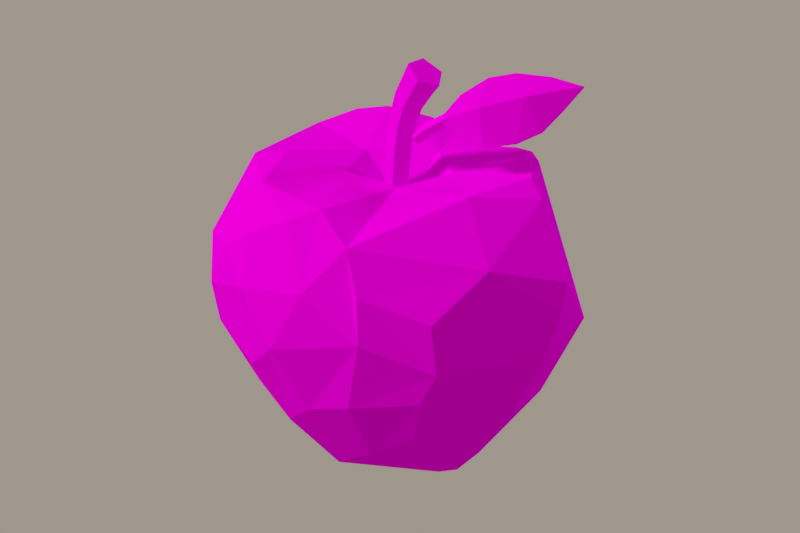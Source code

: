 # Source: CI05_DiamondApple.blend  (saved by Blender 5.3.31; exported with 4.5.12 LTS)
import bpy
from mathutils import Matrix  # noqa: F401  (used for matrix-valued properties, if any)

bpy.ops.wm.read_factory_settings(use_empty=True)
scene = bpy.context.scene
scene.name = 'Scene'

# ---- collections
col_shelf = bpy.data.collections.new('shelf'); scene.collection.children.link(col_shelf)

# ---- images (referenced by path relative to the original .blend; pixels are not part of the script)
import os
ASSET_DIR = os.environ.get("B2B_ASSET_DIR", "")  # directory of the original .blend (textures are referenced by path, not embedded)
HERE = os.path.dirname(os.path.abspath(__file__))  # packed textures are extracted next to this script under _unpacked/

def load_image(name, relpath, width, height, colorspace="sRGB"):
    """Load a texture the original file referenced (path relative to the .blend, or extracted next to this script)."""
    p = next((c for c in (os.path.join(HERE, relpath), os.path.join(ASSET_DIR, relpath)) if relpath and os.path.exists(c)), "")
    if p:
        img = bpy.data.images.load(p, check_existing=True)
        img.name = name
    else:  # same state as the original file: an image datablock whose file is absent (Cycles renders it pink)
        img = bpy.data.images.new(name, width, height)
        img.source = "FILE"
        img.filepath = "//" + (relpath or name)
    img.colorspace_settings.name = colorspace
    return img
img_t_ci05_diamondapple_png = load_image('T_CI05_DiamondApple.png', 'T_CI05_DiamondApple.png', 1024, 1024, 'sRGB')

# ---- materials (node trees are filled in below, after node groups)
mat_m_ci05_diamondapple = bpy.data.materials.new('M_CI05_DiamondApple')

# ---- material node trees
mat_m_ci05_diamondapple.use_nodes = True; mat_m_ci05_diamondapple.node_tree.nodes.clear()
_N = mat_m_ci05_diamondapple.node_tree.nodes; _L = mat_m_ci05_diamondapple.node_tree.links
n0 = _N.new('ShaderNodeBsdfPrincipled'); n0.name = 'Principled BSDF'; n0.location = (-200, 100)
n0.inputs[2].default_value = 1.0
n0.inputs[10].default_value = 0.005
n0.inputs[13].default_value = 0.0
n1 = _N.new('ShaderNodeOutputMaterial'); n1.name = 'Material Output'; n1.location = (200, 100)
n2 = _N.new('ShaderNodeTexImage'); n2.name = 'Image Texture'; n2.location = (0, 0)
n2.image = img_t_ci05_diamondapple_png
n2.interpolation = 'Closest'
_L.new(n0.outputs[0], n1.inputs[0])
_L.new(n2.outputs[0], n0.inputs[0])
n1.is_active_output = True

# ---- world
world_w_001 = bpy.data.worlds.new('W.001'); scene.world = world_w_001
world_w_001.use_nodes = True; world_w_001.node_tree.nodes.clear()
_N = world_w_001.node_tree.nodes; _L = world_w_001.node_tree.links
n0 = _N.new('ShaderNodeBackground'); n0.name = 'Background'; n0.location = (-200, 100)
n0.inputs[0].default_value = (0.25, 0.22, 0.19, 1.0)
n0.inputs[1].default_value = 1.4
n1 = _N.new('ShaderNodeOutputWorld'); n1.name = 'World Output'; n1.location = (200, 100)
_L.new(n0.outputs[0], n1.inputs[0])
n1.is_active_output = True

# ---- cameras
cam_cam_004 = bpy.data.cameras.new('Cam.004')
cam_cam_004.clip_start = 0.005
cam_cam_004.clip_end = 100.0
cam_cam_004.lens = 113.6

# ---- lights
light_sun_002 = bpy.data.lights.new('sun.002', 'SUN')
light_sun_002.color = (1.0, 0.95, 0.88)
light_sun_002.angle = 0.1745
light_sun_002.energy = 1.6
light_sun_003 = bpy.data.lights.new('sun.003', 'SUN')
light_sun_003.color = (0.85, 0.9, 1.0)
light_sun_003.angle = 0.1745
light_sun_003.energy = 0.5

# ---- meshes
me_ci05_diamondapple = bpy.data.meshes.new('CI05_DiamondApple')
me_ci05_diamondapple.from_pydata([(-0.006952, 0.05067, 0.1536), (-0.02074, 0.04951, 0.1582), (-0.04108, 0.0402, 0.1619), (-0.05537, 0.03303, 0.1592), (-0.07015, 0.02017, 0.152), (-0.08843, 0.001324, 0.1263), (-0.09204, -0.01008, 0.09774), (-0.07628, -0.01805, 0.05217), (-0.05659, -0.01841, 0.02353), (-0.04841, -0.01781, 0.01408), (-0.03196, -0.0113, 0.003354), (-0.0211, -0.00727, 0.001201), (-0.005782, -0.001819, 0.003416), (0.01648, -0.005557, 0.0), (0.0348, -0.0122, 0.005443), (0.04924, -0.01697, 0.01665), (0.06181, -0.0175, 0.03282), (0.07869, -0.01729, 0.06258), (0.09058, -0.01213, 0.09303), (0.09204, -0.004243, 0.1125), (0.09115, -0.0003937, 0.1243), (0.07129, 0.008054, 0.1535), (0.06088, 0.01448, 0.1588), (0.05196, 0.0342, 0.158), (0.04252, 0.04304, 0.1576), (0.03141, 0.04623, 0.1561), (0.01353, 0.04704, 0.1522), (0.003421, 0.04912, 0.1521), (-0.05256, -0.03961, 0.158), (-0.0363, -0.03529, 0.1617), (-0.03043, -0.05655, 0.155), (-0.002127, -0.07091, 0.1497), (-0.07288, -0.05114, 0.1171), (0.02902, -0.06844, 0.1462), (0.054, -0.02074, 0.1595), (0.01138, -0.06387, 0.1564), (0.07418, -0.0334, 0.1368), (0.06445, -0.058, 0.1186), (0.04164, -0.07654, 0.1091), (0.01542, -0.08165, 0.126), (-0.01969, -0.0831, 0.1178), (-5.706e-05, -0.08633, 0.09596), (-0.05139, -0.07223, 0.1055), (-0.0743, -0.04872, 0.08861), (-0.06355, -0.0535, 0.07318), (-0.04968, -0.07035, 0.0855), (-0.01786, -0.08081, 0.07963), (-0.04341, -0.05421, 0.04697), (0.01157, -0.0759, 0.0655), (0.0327, -0.07366, 0.07368), (0.0598, -0.05912, 0.07974), (0.02928, -0.05505, 0.03799), (-0.009691, -0.0675, 0.04636), (0.06705, -0.0575, 0.09611), (0.05088, -0.05218, 0.0543), (-0.02179, -0.07406, 0.1399), (0.0384, -0.07313, 0.1288), (-0.0385, -0.07346, 0.1289), (-0.0002565, 4.473e-05, 0.1318), (0.01454, -0.0193, 0.1528), (0.02246, 0.009974, 0.1523), (0.0037, 0.02393, 0.1535), (-0.0249, 0.005362, 0.1531), (-0.01438, -0.01985, 0.153), (-0.004034, 0.04481, 0.003614), (-0.02992, 0.02409, 0.003614), (-0.02084, -0.008713, 0.003614), (0.01974, -0.01017, 0.003614), (0.02683, 0.0267, 0.003614), (-0.004256, 0.01204, 0.01461), (-0.03054, 0.05507, 0.03438), (0.04434, 0.07163, 0.08195), (0.06771, 0.02294, 0.04864), (-0.008519, 0.08633, 0.1087), (-0.0749, 0.04881, 0.09049), (0.001788, 0.0737, 0.05829), (-0.05914, 0.02856, 0.03796), (0.08046, 0.03598, 0.08751), (-0.0423, 0.06851, 0.07023), (-0.0002534, -0.04552, 0.01377), (0.0345, 0.05169, 0.03294), (-0.05033, 0.07046, 0.1205), (0.005739, 4.473e-05, 0.12), (0.001596, 0.005751, 0.1199), (-0.005107, 0.003571, 0.1196), (-0.005107, -0.003482, 0.1196), (0.001596, -0.005662, 0.1199), (0.00473, 4.473e-05, 0.1483), (0.0005151, 0.005846, 0.1483), (-0.006305, 0.00363, 0.1483), (-0.006305, -0.003541, 0.1483), (0.0005151, -0.005757, 0.1483), (0.00599, 4.473e-05, 0.1603), (0.001668, 0.006036, 0.1608), (-0.005325, 0.003748, 0.1617), (-0.005325, -0.003658, 0.1617), (0.001668, -0.005947, 0.1608), (0.008116, 4.473e-05, 0.1724), (0.003689, 0.006322, 0.1735), (-0.003474, 0.003924, 0.1752), (-0.003474, -0.003835, 0.1752), (0.003689, -0.006232, 0.1735), (0.0124, 4.473e-05, 0.1828), (0.007877, 0.006892, 0.1849), (0.000565, 0.004277, 0.1883), (0.000565, -0.004187, 0.1883), (0.007877, -0.006803, 0.1849), (0.01806, 4.473e-05, 0.1905), (0.01338, 0.007653, 0.1934), (0.005813, 0.004747, 0.1982), (0.005813, -0.004658, 0.1982), (0.01338, -0.007564, 0.1934), (0.0217, 4.473e-05, 0.1949), (0.01675, 0.008224, 0.1982), (0.008747, 0.0051, 0.2035), (0.008747, -0.00501, 0.2035), (0.01675, -0.008134, 0.1982), (0.02225, -0.0008315, 0.1801), (0.03939, 0.004776, 0.1879), (0.05581, 0.0149, 0.1937), (0.07284, 0.03243, 0.1973), (0.02741, 0.007815, 0.1904), (0.03574, 0.01596, 0.1976), (0.0459, 0.02207, 0.2002), (0.05955, 0.028, 0.1998), (0.03219, 0.0003134, 0.1747), (0.04332, 0.003355, 0.1714), (0.05507, 0.01025, 0.1741), (0.06334, 0.01714, 0.1793), (0.06806, 0.02426, 0.1874), (0.02146, 0.000921, 0.179), (0.0386, 0.006529, 0.1868), (0.05503, 0.01666, 0.1927), (0.07205, 0.03418, 0.1962), (0.02662, 0.009568, 0.1894), (0.03495, 0.01771, 0.1966), (0.04512, 0.02383, 0.1991), (0.05876, 0.02975, 0.1987), (0.0314, 0.002066, 0.1736), (0.04253, 0.005107, 0.1704), (0.05429, 0.01201, 0.173), (0.06255, 0.0189, 0.1782), (0.06727, 0.02601, 0.1864), (0.007317, 4.473e-05, 0.1712), (0.009401, -0.003155, 0.1688), (0.01149, 4.473e-05, 0.1663), (0.009401, 0.003245, 0.1688), (0.01415, 6.389e-05, 0.1768), (0.01621, -0.002938, 0.1746), (0.01778, 2.556e-05, 0.172), (0.01572, 0.003027, 0.1742), (0.02359, 0.002198, 0.1828), (0.02545, -0.0003947, 0.181), (0.02655, 0.00212, 0.1785), (0.02469, 0.004712, 0.1803)], [], [(23, 77, 71, 24), (19, 36, 53, 18), (6, 74, 76, 7), (22, 60, 59, 34), (31, 55, 40, 39), (70, 76, 74, 78), (48, 52, 79, 51), (52, 46, 45, 47), (65, 9, 8, 76), (50, 54, 16, 17), (15, 51, 79, 14), (59, 63, 30, 35), (18, 17, 72, 77), (28, 57, 55, 30), (23, 24, 25, 60), (8, 47, 44, 7), (80, 71, 77, 72), (45, 46, 40, 42), (56, 37, 36, 33), (64, 70, 78, 75), (23, 21, 20, 77), (53, 38, 49, 50), (52, 48, 41, 46), (5, 4, 81, 74), (18, 53, 50, 17), (51, 54, 50, 49), (68, 72, 16, 15), (64, 75, 71, 80), (42, 43, 44, 45), (39, 33, 35, 31), (76, 70, 64, 65), (38, 41, 48, 49), (2, 3, 4, 62), (52, 47, 9, 79), (26, 27, 0, 61), (54, 51, 15, 16), (10, 11, 12, 66), (67, 79, 66, 12), (2, 62, 61, 1), (38, 56, 33, 39), (56, 38, 53, 37), (73, 78, 81), (25, 71, 73), (32, 5, 6), (28, 5, 32), (2, 81, 3), (77, 19, 18), (58, 62, 63), (28, 32, 57), (57, 32, 42), (3, 81, 4), (4, 5, 28), (28, 62, 4), (74, 81, 78), (6, 5, 74), (9, 65, 10), (75, 78, 73), (73, 71, 75), (51, 49, 48), (67, 14, 79), (9, 10, 79), (68, 64, 80), (80, 72, 68), (15, 14, 68), (73, 27, 26), (26, 25, 73), (71, 25, 24), (81, 2, 1), (19, 77, 20), (34, 21, 22), (23, 60, 22), (22, 21, 23), (59, 33, 34), (58, 63, 59), (59, 60, 58), (8, 7, 76), (8, 9, 47), (46, 41, 40), (40, 57, 42), (41, 38, 39), (39, 40, 41), (66, 79, 10), (13, 67, 12), (13, 14, 67), (13, 68, 14), (72, 17, 16), (61, 60, 25), (25, 26, 61), (58, 60, 61), (61, 62, 58), (43, 32, 6), (6, 7, 43), (42, 32, 43), (73, 81, 0), (81, 1, 0), (0, 27, 73), (1, 61, 0), (34, 33, 36), (36, 21, 34), (36, 20, 21), (19, 20, 36), (36, 37, 53), (28, 30, 29), (29, 30, 63), (29, 62, 28), (29, 63, 62), (31, 30, 55), (57, 40, 55), (33, 59, 35), (35, 30, 31), (11, 10, 65), (69, 13, 12), (68, 13, 69), (64, 68, 69), (69, 65, 64), (12, 11, 69), (69, 11, 65), (44, 43, 7), (47, 45, 44), (82, 83, 88, 87), (83, 84, 89, 88), (84, 85, 90, 89), (85, 86, 91, 90), (86, 82, 87, 91), (87, 88, 93, 92), (88, 89, 94, 93), (89, 90, 95, 94), (90, 91, 96, 95), (91, 87, 92, 96), (92, 93, 98, 97), (93, 94, 99, 98), (94, 95, 100, 99), (95, 96, 101, 100), (96, 92, 97, 101), (97, 98, 103, 102), (98, 99, 104, 103), (99, 100, 105, 104), (100, 101, 106, 105), (101, 97, 102, 106), (102, 103, 108, 107), (103, 104, 109, 108), (104, 105, 110, 109), (105, 106, 111, 110), (106, 102, 107, 111), (107, 108, 113, 112), (108, 109, 114, 113), (109, 110, 115, 114), (110, 111, 116, 115), (111, 107, 112, 116), (86, 85, 84, 83, 82), (112, 113, 114, 115, 116), (117, 118, 121), (118, 122, 121), (118, 123, 122), (118, 119, 123), (119, 124, 123), (119, 120, 124), (117, 125, 126), (117, 126, 118), (118, 126, 127), (118, 127, 119), (119, 127, 128), (119, 128, 129), (119, 129, 120), (130, 134, 131), (131, 134, 135), (131, 135, 136), (131, 136, 132), (132, 136, 137), (132, 137, 133), (130, 139, 138), (130, 131, 139), (131, 140, 139), (131, 132, 140), (132, 141, 140), (132, 142, 141), (132, 133, 142), (117, 121, 134, 130), (121, 122, 135, 134), (122, 123, 136, 135), (123, 124, 137, 136), (124, 120, 133, 137), (120, 129, 142, 133), (129, 128, 141, 142), (128, 127, 140, 141), (127, 126, 139, 140), (126, 125, 138, 139), (125, 117, 130, 138), (143, 144, 148, 147), (144, 145, 149, 148), (145, 146, 150, 149), (146, 143, 147, 150), (147, 148, 152, 151), (148, 149, 153, 152), (149, 150, 154, 153), (150, 147, 151, 154), (146, 145, 144, 143), (151, 152, 153, 154)])
_uv = me_ci05_diamondapple.uv_layers.new(name='UVMap')
_uv.uv.foreach_set('vector', [0.2421, 0.01648, 0.2585, 0.1601, 0.1266, 0.1295, 0.209, 0.006719, 0.8334, 0.7557, 0.7523, 0.8291, 0.6802, 0.7611, 0.8094, 0.7203, 0.007262, 0.4467, 0.1719, 0.4441, 0.1516, 0.5987, 0.01556, 0.5769, 0.3187, 0.9125, 0.4229, 0.9235, 0.4453, 0.9812, 0.3386, 0.9812, 0.8025, 0.5426, 0.8468, 0.5045, 0.9039, 0.5274, 0.8504, 0.6035, 0.6537, 0.5179, 0.7523, 0.53, 0.7562, 0.6798, 0.6593, 0.6205, 0.3711, 0.6406, 0.4504, 0.6454, 0.5015, 0.7371, 0.3967, 0.737, 0.3023, 0.3647, 0.3876, 0.316, 0.45, 0.3779, 0.3563, 0.4406, 0.1719, 0.7124, 0.0488, 0.6955, 0.03841, 0.6652, 0.1516, 0.5987, 0.2613, 0.7301, 0.3274, 0.7575, 0.3621, 0.864, 0.2765, 0.8578, 0.4155, 0.8635, 0.3967, 0.737, 0.5015, 0.7371, 0.4657, 0.8631, 0.5917, 0.8555, 0.5276, 0.8142, 0.5185, 0.726, 0.6187, 0.7693, 0.3496, 0.2171, 0.3111, 0.2951, 0.2234, 0.2687, 0.2585, 0.1601, 0.7955, 0.3825, 0.8862, 0.4684, 0.8468, 0.5045, 0.8011, 0.457, 0.7281, 0.1477, 0.6984, 0.1633, 0.6676, 0.1672, 0.6676, 0.09973, 0.3249, 0.5546, 0.3563, 0.4406, 0.4446, 0.4445, 0.4177, 0.5546, 0.101, 0.2698, 0.1266, 0.1295, 0.2585, 0.1601, 0.2234, 0.2687, 0.45, 0.3779, 0.3876, 0.316, 0.4729, 0.2739, 0.4959, 0.3557, 0.6313, 0.8734, 0.6809, 0.8082, 0.7523, 0.8291, 0.6421, 0.9249, 0.6081, 0.4244, 0.6537, 0.5179, 0.6593, 0.6205, 0.5497, 0.5746, 0.9239, 0.9249, 0.8626, 0.8746, 0.8448, 0.7804, 0.9312, 0.739, 0.2189, 0.7265, 0.235, 0.6376, 0.317, 0.6678, 0.2613, 0.7301, 0.4504, 0.6454, 0.3711, 0.6406, 0.3338, 0.5702, 0.3999, 0.5717, 0.6723, 0.2675, 0.6417, 0.3593, 0.504, 0.3366, 0.5376, 0.2258, 0.2018, 0.8529, 0.2189, 0.7265, 0.2613, 0.7301, 0.2765, 0.8578, 0.3967, 0.737, 0.3274, 0.7575, 0.2613, 0.7301, 0.317, 0.6678, 0.09938, 0.3739, 0.2234, 0.2687, 0.2552, 0.3657, 0.2164, 0.4041, 0.006432, 0.3557, 0.01461, 0.1908, 0.1266, 0.1295, 0.101, 0.2698, 0.4959, 0.3557, 0.4946, 0.4536, 0.4446, 0.4445, 0.45, 0.3779, 0.8504, 0.6035, 0.7772, 0.6113, 0.7666, 0.5621, 0.8025, 0.5426, 0.7523, 0.53, 0.6537, 0.5179, 0.6081, 0.4244, 0.6941, 0.4277, 0.235, 0.6376, 0.3338, 0.5702, 0.3711, 0.6406, 0.317, 0.6678, 0.4489, 0.613, 0.4714, 0.5851, 0.5125, 0.561, 0.5125, 0.6874, 0.3023, 0.3647, 0.3563, 0.4406, 0.2915, 0.5535, 0.2161, 0.4277, 0.7978, 0.01318, 0.8169, 0.009538, 0.8395, 0.006802, 0.8221, 0.0755, 0.3274, 0.7575, 0.3967, 0.737, 0.4155, 0.8635, 0.3621, 0.864, 0.1219, 0.07692, 0.09161, 0.07968, 0.04851, 0.07228, 0.09254, 0.07228, 0.6647, 0.03884, 0.7718, 0.007473, 0.7393, 0.1159, 0.6981, 0.1018, 0.9218, 0.03762, 0.8787, 0.1299, 0.8221, 0.0755, 0.8746, 0.01068, 0.856, 0.6609, 0.812, 0.6437, 0.7772, 0.6113, 0.8504, 0.6035, 0.2077, 0.6182, 0.235, 0.6376, 0.2189, 0.7265, 0.1834, 0.6975, 0.5497, 0.7148, 0.6593, 0.6205, 0.6661, 0.7562, 0.6009, 0.0253, 0.6593, 0.2094, 0.5308, 0.2094, 0.8109, 0.2334, 0.6723, 0.2675, 0.6878, 0.1896, 0.807, 0.3593, 0.6723, 0.2675, 0.8109, 0.2334, 0.4092, 0.04271, 0.4107, 0.1816, 0.3676, 0.04355, 0.2585, 0.1601, 0.3544, 0.1622, 0.3496, 0.2171, 0.7926, 0.1473, 0.8787, 0.1299, 0.8615, 0.1946, 0.7955, 0.3825, 0.9184, 0.3625, 0.8862, 0.4684, 0.8862, 0.4684, 0.9184, 0.3625, 0.9484, 0.4434, 0.3676, 0.04355, 0.4107, 0.1816, 0.3212, 0.04404, 0.6417, 0.3593, 0.6723, 0.2675, 0.807, 0.3593, 0.5695, 0.8843, 0.6312, 0.9937, 0.5132, 0.9937, 0.7562, 0.6798, 0.6661, 0.7562, 0.6593, 0.6205, 0.007262, 0.4467, 0.02636, 0.3739, 0.1719, 0.4441, 0.827, 0.3484, 0.827, 0.2231, 0.8621, 0.3104, 0.5497, 0.5746, 0.6593, 0.6205, 0.5497, 0.7148, 0.006432, 0.06413, 0.1266, 0.1295, 0.01461, 0.1908, 0.3967, 0.737, 0.317, 0.6678, 0.3711, 0.6406, 0.6647, 0.03884, 0.6407, 0.007473, 0.7718, 0.007473, 0.2915, 0.5535, 0.2421, 0.5528, 0.2161, 0.4277, 0.09938, 0.3739, 0.006432, 0.3557, 0.101, 0.2698, 0.101, 0.2698, 0.2234, 0.2687, 0.09938, 0.3739, 0.2164, 0.4041, 0.1709, 0.4257, 0.09938, 0.3739, 0.5308, 0.2094, 0.5311, 0.05333, 0.5557, 0.04424, 0.5557, 0.04424, 0.6009, 0.0253, 0.5308, 0.2094, 0.6593, 0.2094, 0.6009, 0.0253, 0.6271, 0.0109, 0.4107, 0.1816, 0.4092, 0.04271, 0.4686, 0.05493, 0.3544, 0.1622, 0.2585, 0.1601, 0.3547, 0.1307, 0.7801, 0.9125, 0.8626, 0.8746, 0.8758, 0.9055, 0.341, 0.8783, 0.4229, 0.9235, 0.3187, 0.9125, 0.8758, 0.9055, 0.8626, 0.8746, 0.9239, 0.9249, 0.9905, 0.3812, 0.8891, 0.3217, 0.9905, 0.2774, 0.5185, 0.8999, 0.5276, 0.8142, 0.5917, 0.8555, 0.4309, 0.9017, 0.5015, 0.8698, 0.5015, 0.9499, 0.03841, 0.6652, 0.01556, 0.5769, 0.1516, 0.5987, 0.3249, 0.5546, 0.2915, 0.5535, 0.3563, 0.4406, 0.3876, 0.316, 0.3949, 0.2612, 0.4729, 0.2739, 0.9039, 0.5274, 0.8862, 0.4684, 0.9484, 0.4434, 0.3338, 0.5702, 0.235, 0.6376, 0.2526, 0.5702, 0.8504, 0.6035, 0.9039, 0.5274, 0.9366, 0.5824, 0.7393, 0.1159, 0.7718, 0.007473, 0.7651, 0.1312, 0.5154, 0.0264, 0.5281, 0.03906, 0.4606, 0.03906, 0.3645, 0.3093, 0.3645, 0.2603, 0.375, 0.296, 0.06511, 0.8597, 0.15, 0.8358, 0.07331, 0.9093, 0.2234, 0.2687, 0.3111, 0.2951, 0.2552, 0.3657, 0.8961, 0.1235, 0.9374, 0.0954, 0.9374, 0.1953, 0.6009, 0.0253, 0.5557, 0.04424, 0.514, 0.007579, 0.7732, 0.6273, 0.8312, 0.6899, 0.7732, 0.7124, 0.8221, 0.0755, 0.8787, 0.1299, 0.7926, 0.1473, 0.7912, 0.1662, 0.8109, 0.2334, 0.6878, 0.1896, 0.5404, 0.5456, 0.4177, 0.5546, 0.4946, 0.4536, 0.4959, 0.3557, 0.5539, 0.4166, 0.4946, 0.4536, 0.5308, 0.2094, 0.4107, 0.1816, 0.5054, 0.05852, 0.4107, 0.1816, 0.4686, 0.05493, 0.5054, 0.05852, 0.5054, 0.05852, 0.5311, 0.05333, 0.5308, 0.2094, 0.8746, 0.01068, 0.8221, 0.0755, 0.8395, 0.006802, 0.7801, 0.9125, 0.6421, 0.9249, 0.7523, 0.8291, 0.7523, 0.8291, 0.8626, 0.8746, 0.7801, 0.9125, 0.7523, 0.8291, 0.8448, 0.7804, 0.8626, 0.8746, 0.8334, 0.7557, 0.8448, 0.7804, 0.7523, 0.8291, 0.7523, 0.8291, 0.6809, 0.8082, 0.6802, 0.7611, 0.7955, 0.3825, 0.8011, 0.457, 0.7666, 0.4129, 0.9218, 0.2362, 0.9007, 0.2937, 0.8615, 0.1946, 0.6134, 0.8959, 0.6312, 0.9937, 0.5695, 0.8843, 0.9218, 0.2362, 0.8615, 0.1946, 0.8787, 0.1299, 0.8025, 0.5426, 0.8011, 0.457, 0.8468, 0.5045, 0.8862, 0.4684, 0.9039, 0.5274, 0.8468, 0.5045, 0.2714, 0.1406, 0.2714, 0.006734, 0.3187, 0.1152, 0.7666, 0.5621, 0.8011, 0.457, 0.8025, 0.5426, 0.8843, 0.288, 0.8621, 0.3104, 0.827, 0.2231, 0.928, 0.6798, 0.868, 0.7328, 0.8816, 0.6819, 0.15, 0.8358, 0.06511, 0.8597, 0.06893, 0.7849, 0.1475, 0.7405, 0.15, 0.8358, 0.06893, 0.7849, 0.06893, 0.7849, 0.06511, 0.7123, 0.1475, 0.7405, 0.8816, 0.6819, 0.868, 0.6518, 0.928, 0.6798, 0.928, 0.6798, 0.868, 0.6518, 0.9254, 0.5985, 0.4446, 0.4445, 0.4946, 0.4536, 0.4177, 0.5546, 0.3563, 0.4406, 0.45, 0.3779, 0.4446, 0.4445, 0.7675, 0.3725, 0.7687, 0.3909, 0.7059, 0.4044, 0.7051, 0.3856, 0.006628, 0.6877, 0.02493, 0.6838, 0.04212, 0.758, 0.02337, 0.7612, 0.559, 0.5115, 0.5404, 0.5125, 0.5404, 0.4406, 0.5593, 0.4397, 0.1847, 0.8288, 0.1672, 0.8312, 0.1697, 0.7619, 0.1875, 0.7589, 0.3042, 0.8883, 0.3047, 0.9062, 0.2482, 0.8918, 0.2475, 0.8735, 0.7051, 0.3856, 0.7059, 0.4044, 0.6762, 0.4076, 0.6765, 0.3881, 0.02337, 0.7612, 0.04212, 0.758, 0.04631, 0.793, 0.02665, 0.7941, 0.3626, 0.246, 0.3626, 0.2269, 0.3957, 0.2273, 0.3957, 0.2471, 0.1875, 0.7589, 0.1697, 0.7619, 0.1672, 0.7326, 0.1855, 0.7275, 0.2475, 0.8735, 0.2482, 0.8918, 0.2221, 0.8891, 0.2202, 0.8701, 0.6765, 0.3881, 0.6762, 0.4076, 0.6451, 0.4093, 0.6468, 0.3889, 0.02665, 0.7941, 0.04631, 0.793, 0.04843, 0.8287, 0.02778, 0.8276, 0.3957, 0.2471, 0.3957, 0.2273, 0.4303, 0.2275, 0.4303, 0.2482, 0.1899, 0.4537, 0.2078, 0.4612, 0.2011, 0.4897, 0.1819, 0.4838, 0.2202, 0.8701, 0.2221, 0.8891, 0.1947, 0.8882, 0.1914, 0.8682, 0.6468, 0.3889, 0.6451, 0.4093, 0.6138, 0.4072, 0.618, 0.3851, 0.02778, 0.8276, 0.04843, 0.8287, 0.04484, 0.8639, 0.0228, 0.8588, 0.4303, 0.2482, 0.4303, 0.2275, 0.4663, 0.2268, 0.4663, 0.2494, 0.1819, 0.4838, 0.2011, 0.4897, 0.2001, 0.519, 0.1789, 0.5163, 0.1914, 0.8682, 0.1947, 0.8882, 0.1676, 0.8924, 0.1619, 0.8709, 0.618, 0.3851, 0.6138, 0.4072, 0.5872, 0.4017, 0.5938, 0.3776, 0.0228, 0.8588, 0.04484, 0.8639, 0.03665, 0.8914, 0.01299, 0.8829, 0.4663, 0.2494, 0.4663, 0.2268, 0.4963, 0.2255, 0.4963, 0.2506, 0.1789, 0.5163, 0.2001, 0.519, 0.2045, 0.5443, 0.1811, 0.5443, 0.1619, 0.8709, 0.1676, 0.8924, 0.1444, 0.9006, 0.1363, 0.8771, 0.5938, 0.3776, 0.5872, 0.4017, 0.572, 0.3984, 0.5794, 0.3725, 0.01299, 0.8829, 0.03665, 0.8914, 0.03184, 0.9062, 0.006628, 0.8965, 0.4963, 0.2506, 0.4963, 0.2255, 0.5125, 0.2246, 0.5125, 0.2515, 0.1811, 0.5443, 0.2045, 0.5443, 0.2078, 0.5588, 0.1827, 0.5593, 0.1363, 0.8771, 0.1444, 0.9006, 0.1307, 0.9062, 0.1215, 0.881, 0.5335, 0.3727, 0.5445, 0.3577, 0.5625, 0.3632, 0.5625, 0.3816, 0.5445, 0.3875, 0.2757, 0.9153, 0.2969, 0.9309, 0.2879, 0.9562, 0.2612, 0.9562, 0.2536, 0.9309, 0.2406, 0.9122, 0.1977, 0.9378, 0.2031, 0.906, 0.1977, 0.9378, 0.1691, 0.9089, 0.2031, 0.906, 0.1977, 0.9378, 0.1453, 0.921, 0.1691, 0.9089, 0.1977, 0.9378, 0.1551, 0.9562, 0.1453, 0.921, 0.07048, 0.9285, 0.07913, 0.965, 0.04738, 0.9559, 0.07048, 0.9285, 0.1125, 0.9687, 0.07913, 0.965, 0.2406, 0.9122, 0.2395, 0.9348, 0.2301, 0.9562, 0.2406, 0.9122, 0.2301, 0.9562, 0.1977, 0.9378, 0.7958, 0.9593, 0.796, 0.9295, 0.8328, 0.927, 0.7958, 0.9593, 0.8328, 0.927, 0.8488, 0.9593, 0.8488, 0.9593, 0.8328, 0.927, 0.8624, 0.9286, 0.07048, 0.9285, 0.1108, 0.9182, 0.1125, 0.9414, 0.07048, 0.9285, 0.1125, 0.9414, 0.1125, 0.9687, 0.1767, 0.6437, 0.1689, 0.6068, 0.1984, 0.6023, 0.1984, 0.6023, 0.1689, 0.6068, 0.1689, 0.5742, 0.7568, 0.4562, 0.7749, 0.481, 0.7568, 0.5078, 0.9111, 0.7218, 0.9528, 0.6865, 0.953, 0.7218, 0.4362, 0.03437, 0.4165, 0.006833, 0.4558, 0.006833, 0.4362, 0.03437, 0.4558, 0.006833, 0.4937, 0.009917, 0.007566, 0.01167, 0.05317, 0.05241, 0.027, 0.03431, 0.007566, 0.01167, 0.05918, 0.007348, 0.05317, 0.05241, 0.05918, 0.007348, 0.09, 0.05625, 0.05317, 0.05241, 0.05918, 0.007348, 0.1129, 0.007348, 0.09, 0.05625, 0.1129, 0.007348, 0.121, 0.05051, 0.09, 0.05625, 0.1129, 0.007348, 0.1466, 0.03407, 0.121, 0.05051, 0.1129, 0.007348, 0.175, 0.01346, 0.1466, 0.03407, 0.4375, 0.2074, 0.3989, 0.2078, 0.3988, 0.2019, 0.4374, 0.2016, 0.3989, 0.2078, 0.3645, 0.2074, 0.3644, 0.2016, 0.3988, 0.2019, 0.3966, 0.01305, 0.3665, 0.01562, 0.3667, 0.01005, 0.3968, 0.007482, 0.3665, 0.01562, 0.3269, 0.01541, 0.3272, 0.009839, 0.3667, 0.01005, 0.3269, 0.01541, 0.289, 0.01305, 0.2893, 0.007482, 0.3272, 0.009839, 0.2275, 0.5454, 0.2281, 0.5811, 0.2234, 0.5819, 0.2228, 0.5462, 0.2281, 0.5811, 0.2275, 0.6116, 0.2228, 0.6124, 0.2234, 0.5819, 0.8624, 0.9286, 0.8328, 0.927, 0.8322, 0.9216, 0.8618, 0.9231, 0.8328, 0.927, 0.796, 0.9295, 0.7954, 0.9241, 0.8322, 0.9216, 0.3697, 0.1828, 0.3697, 0.1509, 0.375, 0.1507, 0.375, 0.1825, 0.4941, 0.2953, 0.4941, 0.2669, 0.5, 0.2666, 0.5, 0.295, 0.35, 0.3202, 0.3379, 0.3203, 0.3381, 0.2964, 0.3494, 0.2966, 0.7417, 0.4656, 0.7297, 0.4643, 0.7324, 0.442, 0.7437, 0.4418, 0.7967, 0.09218, 0.7847, 0.0919, 0.7855, 0.06969, 0.7968, 0.06957, 0.6484, 0.8146, 0.6364, 0.8156, 0.6345, 0.793, 0.6459, 0.7934, 0.3494, 0.2966, 0.3381, 0.2964, 0.3402, 0.266, 0.35, 0.2665, 0.7437, 0.4418, 0.7324, 0.442, 0.7297, 0.4128, 0.7395, 0.4118, 0.7968, 0.06957, 0.7855, 0.06969, 0.7847, 0.04126, 0.7945, 0.0409, 0.6459, 0.7934, 0.6345, 0.793, 0.6386, 0.7647, 0.6484, 0.7659, 0.1219, 0.1031, 0.1104, 0.1027, 0.1104, 0.09069, 0.1219, 0.09109, 0.1469, 0.05548, 0.1469, 0.06526, 0.1377, 0.06562, 0.1377, 0.05584])
me_ci05_diamondapple.materials.append(mat_m_ci05_diamondapple)
me_ci05_diamondapple.update()

# ---- objects
ob_ci05_diamondapple = bpy.data.objects.new('CI05_DiamondApple', me_ci05_diamondapple)
ob_cam = bpy.data.objects.new('Cam', cam_cam_004)
ob_sun = bpy.data.objects.new('sun', light_sun_002)
ob_sun_001 = bpy.data.objects.new('sun.001', light_sun_003)

# ---- transforms, parenting, visibility, modifiers, constraints
ob_ci05_diamondapple.location = (0.0, 0.0, 0.0)
ob_cam.location = (0.567, -0.4758, 0.5291)
ob_cam.rotation_euler = (1.047, -1.686e-08, 0.8727)
ob_sun.location = (0.0, 0.0, 0.0)
ob_sun.rotation_euler = (0.8727, 0.0, -0.6109)
ob_sun_001.location = (0.0, 0.0, 0.0)
ob_sun_001.rotation_euler = (1.047, 0.0, 2.618)

# ---- collection membership
scene.collection.objects.link(ob_ci05_diamondapple)
scene.collection.objects.link(ob_cam)
scene.collection.objects.link(ob_sun)
scene.collection.objects.link(ob_sun_001)

# ---- scene / render settings (as saved in the file)
scene.frame_start = 1; scene.frame_end = 250; scene.frame_set(1)
scene.render.engine = 'CYCLES'
scene.render.resolution_x = 960
scene.render.resolution_y = 640
scene.render.bake_bias = 0.0
scene.render.bake_samples = 0
scene.render.compositor_device = 'GPU'
scene.cycles.samples = 24
scene.cycles.max_bounces = 3
scene.eevee.use_volume_custom_range = False
scene.eevee.fast_gi_thickness_near = 0.1
scene.eevee.fast_gi_thickness_far = 0.0
scene.eevee.ray_tracing_options.screen_trace_thickness = 0.1
scene.view_settings.view_transform = 'Standard'
bpy.context.view_layer.update()

# ---- added for rendering (the .blend has no active camera): camera
cam_auto = bpy.data.cameras.new('AutoCamera')
cam_auto.lens = 50.0
cam_auto.sensor_width = 36.0
cam_auto.clip_end = 1000.0
ob_auto_camera = bpy.data.objects.new('AutoCamera', cam_auto)
scene.collection.objects.link(ob_auto_camera)
ob_auto_camera.location = (0.299964, -0.359956, 0.341715)
ob_auto_camera.rotation_euler = (1.09748, -7.21219e-08, 0.694738)
scene.camera = ob_auto_camera
bpy.context.view_layer.update()
